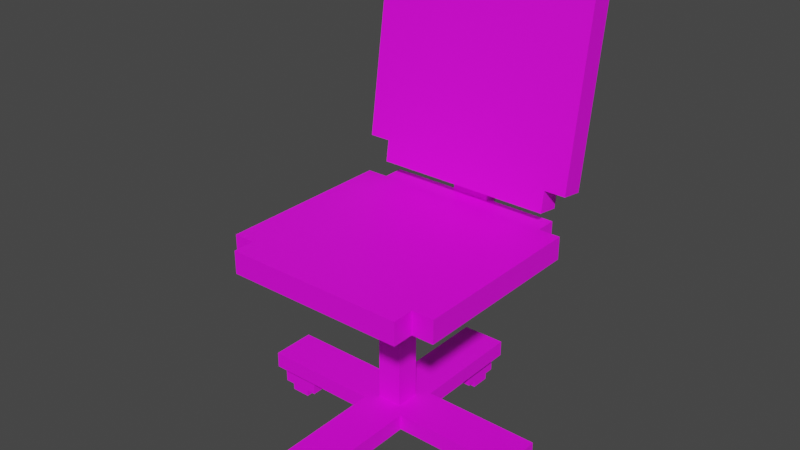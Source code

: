 # Source: chair.blend  (saved by Blender 4.0.36; exported with 4.5.12 LTS)
import bpy
from mathutils import Matrix  # noqa: F401  (used for matrix-valued properties, if any)

bpy.ops.wm.read_factory_settings(use_empty=True)
scene = bpy.context.scene
scene.name = 'Scene'

# ---- collections
col_collection = bpy.data.collections.new('Collection'); scene.collection.children.link(col_collection)

# ---- images (referenced by path relative to the original .blend; pixels are not part of the script)
import os
ASSET_DIR = os.environ.get("B2B_ASSET_DIR", "")  # directory of the original .blend (textures are referenced by path, not embedded)
HERE = os.path.dirname(os.path.abspath(__file__))  # packed textures are extracted next to this script under _unpacked/

def load_image(name, relpath, width, height, colorspace="sRGB"):
    """Load a texture the original file referenced (path relative to the .blend, or extracted next to this script)."""
    p = next((c for c in (os.path.join(HERE, relpath), os.path.join(ASSET_DIR, relpath)) if relpath and os.path.exists(c)), "")
    if p:
        img = bpy.data.images.load(p, check_existing=True)
        img.name = name
    else:  # same state as the original file: an image datablock whose file is absent (Cycles renders it pink)
        img = bpy.data.images.new(name, width, height)
        img.source = "FILE"
        img.filepath = "//" + (relpath or name)
    img.colorspace_settings.name = colorspace
    return img
img_chair_map = load_image('chair_map', 'chair_map.png', 1024, 1024, 'sRGB')

# ---- materials (node trees are filled in below, after node groups)
mat_chair = bpy.data.materials.new('chair')
mat_chair.use_transparent_shadow = False

# ---- material node trees
mat_chair.use_nodes = True; mat_chair.node_tree.nodes.clear()
_N = mat_chair.node_tree.nodes; _L = mat_chair.node_tree.links
n0 = _N.new('ShaderNodeBsdfPrincipled'); n0.name = 'Principled BSDF'; n0.location = (10, 300)
n0.inputs[3].default_value = 1.45
n1 = _N.new('ShaderNodeOutputMaterial'); n1.name = 'Material Output'; n1.location = (300, 300)
n2 = _N.new('ShaderNodeTexImage'); n2.name = 'Image Texture'; n2.location = (-321, 331)
n2.image = img_chair_map
_L.new(n0.outputs[0], n1.inputs[0])
_L.new(n2.outputs[0], n0.inputs[0])
n1.is_active_output = True

# ---- world
world_world = bpy.data.worlds.new('World'); scene.world = world_world
world_world.use_nodes = True; world_world.node_tree.nodes.clear()
_N = world_world.node_tree.nodes; _L = world_world.node_tree.links
n0 = _N.new('ShaderNodeOutputWorld'); n0.name = 'World Output'; n0.location = (300, 300)
n1 = _N.new('ShaderNodeBackground'); n1.name = 'Background'; n1.location = (10, 300)
n1.inputs[0].default_value = (0.05088, 0.05088, 0.05088, 1.0)
_L.new(n1.outputs[0], n0.inputs[0])
n0.is_active_output = True
world_world.color = (0.05088, 0.05088, 0.05088)
world_world.use_sun_shadow = False
world_world.sun_shadow_jitter_overblur = 0.0

# ---- meshes
me_plane = bpy.data.meshes.new('Plane')
me_plane.from_pydata([(-0.1535, -0.1535, 0.2329), (0.1535, -0.1535, 0.2329), (-0.1535, 0.1535, 0.2329), (0.1535, 0.1535, 0.2329), (-0.08448, -0.08448, 0.3448), (0.08448, -0.08448, 0.3448), (-0.08448, 0.08448, 0.3448), (0.08448, 0.08448, 0.3448), (-0.1535, -0.9626, 0.2329), (0.1535, -0.9626, 0.2329), (0.1535, 0.9626, 0.2329), (-0.1535, 0.9626, 0.2329), (-0.1535, -0.9626, 0.3448), (0.1535, -0.9626, 0.3448), (0.1535, 0.9626, 0.3448), (-0.1535, 0.9626, 0.3448), (-0.9626, 0.1535, 0.2329), (-0.9626, -0.1535, 0.2329), (0.9626, -0.1535, 0.2329), (0.9626, 0.1535, 0.2329), (-0.9626, 0.1535, 0.3448), (-0.9626, -0.1535, 0.3448), (0.9626, -0.1535, 0.3448), (0.9626, 0.1535, 0.3448), (-0.1535, 0.1535, 0.3448), (-0.1535, -0.1535, 0.3448), (0.1535, -0.1535, 0.3448), (0.1535, 0.1535, 0.3448), (-0.08448, 0.08448, 1.356), (-0.08448, -0.08448, 1.356), (0.08448, -0.08448, 1.356), (0.08448, 0.08448, 1.356), (-0.2168, 0.2168, 1.356), (-0.2168, -0.2168, 1.356), (0.2168, -0.2168, 1.356), (0.2168, 0.2168, 1.356), (-0.2168, 0.2168, 1.415), (-0.2168, -0.2168, 1.415), (0.2168, -0.2168, 1.415), (0.2168, 0.2168, 1.415)], [], [(0, 2, 3, 1), (5, 7, 31, 30), (27, 3, 10, 14), (27, 26, 22, 23), (26, 1, 18, 22), (0, 1, 9, 8), (8, 9, 13, 12), (10, 11, 15, 14), (1, 26, 13, 9), (2, 24, 15, 11), (25, 0, 8, 12), (24, 27, 14, 15), (26, 25, 12, 13), (3, 2, 11, 10), (18, 19, 23, 22), (16, 17, 21, 20), (25, 24, 20, 21), (1, 3, 19, 18), (24, 2, 16, 20), (2, 0, 17, 16), (0, 25, 21, 17), (3, 27, 23, 19), (4, 6, 24, 25), (5, 4, 25, 26), (7, 5, 26, 27), (6, 7, 27, 24), (28, 29, 33, 32), (6, 4, 29, 28), (7, 6, 28, 31), (4, 5, 30, 29), (35, 32, 36, 39), (31, 28, 32, 35), (29, 30, 34, 33), (30, 31, 35, 34), (33, 34, 38, 37), (34, 35, 39, 38), (32, 33, 37, 36)])
_uv = me_plane.uv_layers.new(name='UVMap')
_uv.uv.foreach_set('vector', [0.1057, 0.1385, 0.1385, 0.1057, 0.1712, 0.1385, 0.1385, 0.1712, 0.8499, 0.172, 0.8244, 0.172, 0.8244, 0.0194, 0.8499, 0.0194, 0.8887, 0.3411, 0.9056, 0.3411, 0.9056, 0.4632, 0.8887, 0.4632, 0.1712, 0.4154, 0.1385, 0.3826, 0.2248, 0.2963, 0.2575, 0.3291, 0.8887, 0.0194, 0.9056, 0.0194, 0.9056, 0.1415, 0.8887, 0.1415, 0.1057, 0.1385, 0.1385, 0.1712, 0.05214, 0.2575, 0.0194, 0.2248, 0.6377, 0.4742, 0.6377, 0.5206, 0.6208, 0.5206, 0.6208, 0.4742, 0.6934, 0.4742, 0.6934, 0.5206, 0.6765, 0.5206, 0.6765, 0.4742, 0.03629, 0.9215, 0.0194, 0.9215, 0.0194, 0.7994, 0.03629, 0.7994, 0.9185, 0.8746, 0.9016, 0.8746, 0.9016, 0.7525, 0.9185, 0.7525, 0.9016, 0.5611, 0.9185, 0.5611, 0.9185, 0.6832, 0.9016, 0.6832, 0.1385, 0.4481, 0.1712, 0.4154, 0.2575, 0.5017, 0.2248, 0.5344, 0.1385, 0.3826, 0.1057, 0.4154, 0.0194, 0.3291, 0.05214, 0.2963, 0.1712, 0.1385, 0.1385, 0.1057, 0.2248, 0.0194, 0.2575, 0.05214, 0.7491, 0.4742, 0.7491, 0.5206, 0.7322, 0.5206, 0.7322, 0.4742, 0.4651, 0.832, 0.4651, 0.8783, 0.4482, 0.8783, 0.4482, 0.832, 0.1057, 0.4154, 0.1385, 0.4481, 0.05214, 0.5344, 0.0194, 0.5017, 0.1385, 0.1712, 0.1712, 0.1385, 0.2575, 0.2248, 0.2248, 0.2575, 0.8887, 0.1803, 0.9056, 0.1803, 0.9056, 0.3023, 0.8887, 0.3023, 0.1385, 0.1057, 0.1057, 0.1385, 0.0194, 0.05214, 0.05214, 0.0194, 0.09878, 0.9215, 0.08188, 0.9215, 0.08188, 0.7994, 0.09878, 0.7994, 0.1613, 0.9215, 0.1444, 0.9215, 0.1444, 0.7994, 0.1613, 0.7994, 0.1204, 0.4154, 0.1385, 0.4334, 0.1385, 0.4481, 0.1057, 0.4154, 0.1385, 0.3974, 0.1204, 0.4154, 0.1057, 0.4154, 0.1385, 0.3826, 0.1565, 0.4154, 0.1385, 0.3974, 0.1385, 0.3826, 0.1712, 0.4154, 0.1385, 0.4334, 0.1565, 0.4154, 0.1712, 0.4154, 0.1385, 0.4481, 0.3418, 0.8775, 0.3418, 0.852, 0.3618, 0.832, 0.3618, 0.8974, 0.8499, 0.3633, 0.8244, 0.3633, 0.8244, 0.2108, 0.8499, 0.2108, 0.8628, 0.7137, 0.8373, 0.7137, 0.8373, 0.5611, 0.8628, 0.5611, 0.8628, 0.905, 0.8373, 0.905, 0.8373, 0.7525, 0.8628, 0.7525, 0.4094, 0.832, 0.4094, 0.8974, 0.4005, 0.8974, 0.4005, 0.832, 0.3163, 0.8775, 0.3418, 0.8775, 0.3618, 0.8974, 0.2963, 0.8974, 0.3418, 0.852, 0.3163, 0.852, 0.2963, 0.832, 0.3618, 0.832, 0.3163, 0.852, 0.3163, 0.8775, 0.2963, 0.8974, 0.2963, 0.832, 0.8332, 0.4021, 0.8332, 0.4675, 0.8244, 0.4675, 0.8244, 0.4021, 0.2089, 0.7994, 0.2089, 0.8648, 0.2001, 0.8648, 0.2001, 0.7994, 0.2565, 0.7994, 0.2565, 0.8648, 0.2477, 0.8648, 0.2477, 0.7994])
me_plane.materials.append(mat_chair)
me_plane.update()
me_plane_001 = bpy.data.meshes.new('Plane.001')
me_plane_001.from_pydata([(-0.07835, -0.9626, 0.07603), (0.07835, -0.9626, 0.07603), (-0.07835, -0.7624, 0.188), (-0.07835, -0.8963, 0.188), (-0.07835, -0.9626, 0.188), (0.07835, -0.9626, 0.188), (0.07835, -0.8963, 0.07603), (0.07835, -0.7624, 0.07603), (0.07835, -0.7624, 0.188), (0.07835, -0.8963, 0.188), (-0.07835, -0.8963, 0.07603), (-0.07835, -0.7624, 0.07603), (0.07835, -0.6962, 0.188), (-0.07835, -0.6962, 0.188), (0.07835, -0.6962, 0.07603), (-0.07835, -0.6962, 0.07603), (0.07835, -0.8963, 0.2337), (0.07835, -0.7624, 0.2337), (-0.07835, -0.7624, 0.03037), (-0.07835, -0.8963, 0.03037), (0.07835, -0.7624, 0.03037), (0.07835, -0.8963, 0.03037), (-0.07835, -0.8963, 0.2337), (-0.07835, -0.7624, 0.2337)], [], [(0, 4, 5, 1), (8, 2, 13, 12), (15, 14, 12, 13), (7, 8, 12, 14), (11, 7, 14, 15), (2, 11, 15, 13), (4, 0, 10, 3), (3, 10, 11, 2), (0, 1, 6, 10), (2, 8, 17, 23), (1, 5, 9, 6), (6, 9, 8, 7), (5, 4, 3, 9), (11, 10, 19, 18), (19, 21, 20, 18), (16, 22, 23, 17), (7, 11, 18, 20), (8, 9, 16, 17), (3, 2, 23, 22), (6, 7, 20, 21), (9, 3, 22, 16), (10, 6, 21, 19)])
_uv = me_plane_001.uv_layers.new(name='UVMap')
_uv.uv.foreach_set('vector', [0.9742, 0.5848, 0.9573, 0.5848, 0.9573, 0.5611, 0.9742, 0.5611, 0.9573, 0.6472, 0.9573, 0.6236, 0.9673, 0.6236, 0.9673, 0.6472, 0.8542, 0.9438, 0.8542, 0.9675, 0.8373, 0.9675, 0.8373, 0.9438, 0.5108, 0.8622, 0.5277, 0.8622, 0.5277, 0.8722, 0.5108, 0.8722, 0.9573, 0.7456, 0.9573, 0.722, 0.9673, 0.722, 0.9673, 0.7456, 0.5971, 0.842, 0.5802, 0.842, 0.5802, 0.832, 0.5971, 0.832, 0.5971, 0.8722, 0.5802, 0.8722, 0.5802, 0.8622, 0.5971, 0.8622, 0.5971, 0.8622, 0.5802, 0.8622, 0.5802, 0.842, 0.5971, 0.842, 0.5669, 0.5004, 0.5669, 0.4768, 0.5769, 0.4768, 0.5769, 0.5004, 0.7108, 0.9107, 0.7108, 0.9344, 0.704, 0.9344, 0.704, 0.9107, 0.5108, 0.832, 0.5277, 0.832, 0.5277, 0.842, 0.5108, 0.842, 0.5108, 0.842, 0.5277, 0.842, 0.5277, 0.8622, 0.5108, 0.8622, 0.9573, 0.8081, 0.9573, 0.7844, 0.9673, 0.7844, 0.9673, 0.8081, 0.5802, 0.842, 0.5802, 0.8622, 0.5733, 0.8622, 0.5733, 0.842, 0.9444, 0.4797, 0.9444, 0.4561, 0.9646, 0.4561, 0.9646, 0.4797, 0.9444, 0.4173, 0.9444, 0.3936, 0.9646, 0.3936, 0.9646, 0.4173, 0.9627, 0.937, 0.9627, 0.9134, 0.9696, 0.9134, 0.9696, 0.937, 0.5277, 0.8622, 0.5277, 0.842, 0.5345, 0.842, 0.5345, 0.8622, 0.5971, 0.8622, 0.5971, 0.842, 0.604, 0.842, 0.604, 0.8622, 0.5108, 0.842, 0.5108, 0.8622, 0.5039, 0.8622, 0.5039, 0.842, 0.7576, 0.957, 0.7576, 0.9806, 0.7507, 0.9806, 0.7507, 0.957, 0.9573, 0.8705, 0.9573, 0.8469, 0.9642, 0.8469, 0.9642, 0.8705])
me_plane_001.materials.append(mat_chair)
me_plane_001.update()
me_plane_002 = bpy.data.meshes.new('Plane.002')
me_plane_002.from_pydata([(-0.6209, -0.6209, 1.375), (0.6209, -0.6209, 1.375), (-0.6209, 0.6209, 1.375), (0.6209, 0.6209, 1.375), (-0.6209, -0.6209, 1.532), (0.6209, -0.6209, 1.532), (-0.6209, 0.6209, 1.532), (0.6209, 0.6209, 1.532), (-0.6209, -0.7691, 1.375), (0.6209, -0.7691, 1.375), (0.6209, 0.7691, 1.375), (-0.6209, 0.7691, 1.375), (-0.6209, -0.7691, 1.532), (0.6209, -0.7691, 1.532), (0.6209, 0.7691, 1.532), (-0.6209, 0.7691, 1.532), (-0.7691, 0.6209, 1.375), (-0.7691, -0.6209, 1.375), (0.7691, -0.6209, 1.375), (0.7691, 0.6209, 1.375), (-0.7691, 0.6209, 1.532), (-0.7691, -0.6209, 1.532), (0.7691, -0.6209, 1.532), (0.7691, 0.6209, 1.532), (-0.6209, 0.8043, 1.763), (0.6209, 0.8043, 1.763), (-0.6209, 0.9882, 2.992), (0.6209, 0.9882, 2.992), (-0.6209, 0.649, 1.787), (0.6209, 0.649, 1.787), (-0.6209, 0.8329, 3.015), (0.6209, 0.8329, 3.015), (-0.6209, 0.7823, 1.617), (0.6209, 0.7823, 1.617), (0.6209, 1.01, 3.138), (-0.6209, 1.01, 3.138), (-0.6209, 0.6271, 1.64), (0.6209, 0.6271, 1.64), (0.6209, 0.8548, 3.161), (-0.6209, 0.8548, 3.161), (-0.7691, 0.9882, 2.992), (-0.7691, 0.8043, 1.763), (0.7691, 0.8043, 1.763), (0.7691, 0.9882, 2.992), (-0.7691, 0.8329, 3.015), (-0.7691, 0.649, 1.787), (0.7691, 0.649, 1.787), (0.7691, 0.8329, 3.015), (-0.1324, 0.7156, 1.372), (0.1324, 0.7156, 1.372), (-0.1324, 0.8873, 2.611), (0.1324, 0.8873, 2.611), (-0.1324, 0.9876, 2.605), (-0.1324, 0.8158, 1.365), (0.1324, 0.8158, 1.365), (0.1324, 0.9876, 2.605)], [], [(0, 2, 3, 1), (4, 5, 7, 6), (7, 5, 22, 23), (2, 6, 15, 11), (1, 5, 13, 9), (0, 4, 21, 17), (10, 11, 15, 14), (8, 9, 13, 12), (6, 7, 14, 15), (5, 4, 12, 13), (3, 2, 11, 10), (0, 1, 9, 8), (7, 3, 10, 14), (4, 0, 8, 12), (16, 17, 21, 20), (18, 19, 23, 22), (4, 6, 20, 21), (1, 3, 19, 18), (5, 1, 18, 22), (2, 0, 17, 16), (6, 2, 16, 20), (3, 7, 23, 19), (24, 26, 27, 25), (28, 29, 31, 30), (31, 29, 46, 47), (26, 30, 39, 35), (25, 29, 37, 33), (24, 28, 45, 41), (34, 35, 39, 38), (32, 33, 37, 36), (30, 31, 38, 39), (29, 28, 36, 37), (27, 26, 35, 34), (24, 25, 33, 32), (31, 27, 34, 38), (28, 24, 32, 36), (40, 41, 45, 44), (42, 43, 47, 46), (28, 30, 44, 45), (25, 27, 43, 42), (29, 25, 42, 46), (26, 24, 41, 40), (30, 26, 40, 44), (27, 31, 47, 43), (48, 49, 51, 50), (53, 52, 55, 54), (50, 51, 55, 52), (49, 48, 53, 54), (51, 49, 54, 55), (48, 50, 52, 53)])
_uv = me_plane_002.uv_layers.new(name='UVMap')
_uv.uv.foreach_set('vector', [0.5891, 0.5835, 0.7762, 0.5835, 0.7762, 0.7708, 0.5891, 0.7708, 0.3186, 0.7708, 0.3186, 0.5835, 0.5057, 0.5835, 0.5057, 0.7708, 0.5057, 0.5835, 0.3186, 0.5835, 0.3186, 0.5611, 0.5057, 0.5611, 0.2001, 0.9273, 0.2001, 0.9036, 0.2224, 0.9036, 0.2224, 0.9273, 0.7507, 0.8557, 0.7507, 0.832, 0.7731, 0.832, 0.7731, 0.8557, 0.9444, 0.1677, 0.9444, 0.1442, 0.9667, 0.1442, 0.9667, 0.1677, 0.7856, 0.0194, 0.7856, 0.2068, 0.762, 0.2068, 0.762, 0.0194, 0.7856, 0.2456, 0.7856, 0.4329, 0.762, 0.4329, 0.762, 0.2456, 0.5057, 0.7708, 0.5057, 0.5835, 0.528, 0.5835, 0.528, 0.7708, 0.3186, 0.5835, 0.3186, 0.7708, 0.2963, 0.7708, 0.2963, 0.5835, 0.7762, 0.7708, 0.7762, 0.5835, 0.7985, 0.5835, 0.7985, 0.7708, 0.5891, 0.5835, 0.5891, 0.7708, 0.5668, 0.7708, 0.5668, 0.5835, 0.924, 0.9134, 0.924, 0.937, 0.9016, 0.937, 0.9016, 0.9134, 0.3187, 0.9362, 0.3187, 0.9599, 0.2963, 0.9599, 0.2963, 0.9362, 0.04309, 0.5732, 0.04309, 0.7606, 0.0194, 0.7606, 0.0194, 0.5732, 0.1056, 0.5732, 0.1056, 0.7606, 0.08188, 0.7606, 0.08188, 0.5732, 0.3186, 0.7708, 0.5057, 0.7708, 0.5057, 0.7932, 0.3186, 0.7932, 0.5891, 0.7708, 0.7762, 0.7708, 0.7762, 0.7932, 0.5891, 0.7932, 0.9667, 0.2065, 0.9667, 0.2301, 0.9444, 0.2301, 0.9444, 0.2065, 0.7762, 0.5835, 0.5891, 0.5835, 0.5891, 0.5611, 0.7762, 0.5611, 0.9667, 0.2689, 0.9667, 0.2925, 0.9444, 0.2925, 0.9444, 0.2689, 0.9444, 0.3549, 0.9444, 0.3313, 0.9667, 0.3313, 0.9667, 0.3549, 0.5058, 0.2291, 0.3186, 0.2291, 0.3186, 0.04175, 0.5058, 0.04175, 0.5058, 0.3126, 0.5058, 0.5, 0.3186, 0.5, 0.3186, 0.3126, 0.3186, 0.5, 0.5058, 0.5, 0.5058, 0.5223, 0.3186, 0.5223, 0.7507, 0.9182, 0.7507, 0.8945, 0.7731, 0.8945, 0.7731, 0.9182, 0.5039, 0.9347, 0.5039, 0.911, 0.5262, 0.911, 0.5262, 0.9347, 0.3575, 0.9598, 0.3575, 0.9362, 0.3798, 0.9362, 0.3798, 0.9598, 0.2303, 0.5732, 0.2303, 0.7606, 0.2068, 0.7606, 0.2068, 0.5732, 0.168, 0.5732, 0.168, 0.7606, 0.1444, 0.7606, 0.1444, 0.5732, 0.3186, 0.3126, 0.3186, 0.5, 0.2963, 0.5, 0.2963, 0.3126, 0.5058, 0.5, 0.5058, 0.3126, 0.5281, 0.3126, 0.5281, 0.5, 0.3186, 0.04175, 0.3186, 0.2291, 0.2963, 0.2291, 0.2963, 0.04175, 0.5058, 0.2291, 0.5058, 0.04175, 0.5281, 0.04175, 0.5281, 0.2291, 0.6652, 0.9107, 0.6652, 0.9344, 0.6428, 0.9344, 0.6428, 0.9107, 0.5957, 0.911, 0.5957, 0.9347, 0.5733, 0.9347, 0.5733, 0.911, 0.7232, 0.0194, 0.7232, 0.2068, 0.6996, 0.2068, 0.6996, 0.0194, 0.6996, 0.4329, 0.6996, 0.2456, 0.7232, 0.2456, 0.7232, 0.4329, 0.5058, 0.3126, 0.3186, 0.3126, 0.3186, 0.2903, 0.5058, 0.2903, 0.5058, 0.04175, 0.3186, 0.04175, 0.3186, 0.0194, 0.5058, 0.0194, 0.441, 0.9362, 0.441, 0.9598, 0.4186, 0.9598, 0.4186, 0.9362, 0.3186, 0.2291, 0.5058, 0.2291, 0.5058, 0.2515, 0.3186, 0.2515, 0.9667, 0.0194, 0.9667, 0.04299, 0.9444, 0.04299, 0.9444, 0.0194, 0.9444, 0.1054, 0.9444, 0.08178, 0.9667, 0.08178, 0.9667, 0.1054, 0.6608, 0.208, 0.6208, 0.208, 0.6208, 0.0194, 0.6608, 0.0194, 0.6208, 0.4354, 0.6208, 0.2468, 0.6608, 0.2468, 0.6608, 0.4354, 0.6428, 0.872, 0.6428, 0.832, 0.658, 0.832, 0.658, 0.872, 0.6968, 0.872, 0.6968, 0.832, 0.7119, 0.832, 0.7119, 0.872, 0.582, 0.02053, 0.582, 0.2093, 0.5669, 0.2082, 0.5669, 0.0194, 0.5669, 0.438, 0.5669, 0.2492, 0.582, 0.2481, 0.582, 0.4369])
me_plane_002.materials.append(mat_chair)
me_plane_002.update()

# ---- objects
ob_plane = bpy.data.objects.new('Plane', me_plane)
ob_plane_001 = bpy.data.objects.new('Plane.001', me_plane_001)
ob_empty = bpy.data.objects.new('Empty', None)
ob_plane_002 = bpy.data.objects.new('Plane.002', me_plane_002)

# ---- transforms, parenting, visibility, modifiers, constraints
ob_plane.location = (0.0, 0.0, 0.0)
ob_plane_001.location = (0.0, 0.0, 0.0)
_m = ob_plane_001.modifiers.new('Array', 'ARRAY')
_m.count = 4
_m.use_relative_offset = False
_m.use_object_offset = True
_m.offset_object = ob_empty
ob_empty.location = (0.0, 0.0, 0.0)
ob_empty.rotation_euler = (0.0, -0.0, 1.571)
ob_plane_002.location = (0.0, 0.0, 0.0)

# ---- collection membership
col_collection.objects.link(ob_plane)
col_collection.objects.link(ob_plane_001)
col_collection.objects.link(ob_empty)
col_collection.objects.link(ob_plane_002)

# ---- scene / render settings (as saved in the file)
scene.frame_start = 1; scene.frame_end = 250; scene.frame_set(1)
scene.render.engine = 'BLENDER_EEVEE_NEXT'
scene.cycles.sampling_pattern = 'TABULATED_SOBOL'
scene.view_settings.view_transform = 'Filmic'
bpy.context.view_layer.update()

# ---- added for rendering (the .blend has no active camera and no usable light): camera, sun
cam_auto = bpy.data.cameras.new('AutoCamera')
cam_auto.lens = 50.0
cam_auto.sensor_width = 36.0
cam_auto.clip_end = 1000.0
ob_auto_camera = bpy.data.objects.new('AutoCamera', cam_auto)
scene.collection.objects.link(ob_auto_camera)
ob_auto_camera.location = (3.85949, -4.60762, 4.68348)
ob_auto_camera.rotation_euler = (1.09748, -7.21219e-08, 0.694738)
scene.camera = ob_auto_camera
light_auto_sun = bpy.data.lights.new('AutoSun', 'SUN')
light_auto_sun.energy = 3.0
light_auto_sun.angle = 0.0523599
ob_auto_sun = bpy.data.objects.new('AutoSun', light_auto_sun)
scene.collection.objects.link(ob_auto_sun)
ob_auto_sun.rotation_euler = (0.872665, 0.174533, 0.523599)
bpy.context.view_layer.update()
